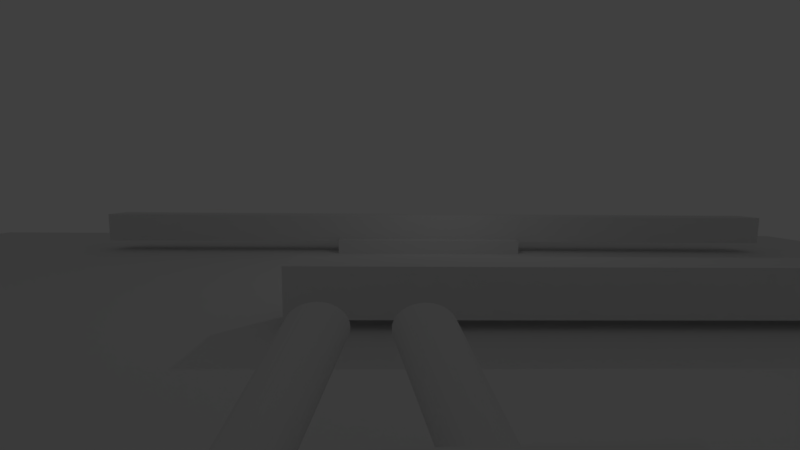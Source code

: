 # Source: Skelerebels2.blend  (saved by Blender 2.79.0; exported with 4.5.12 LTS)
import bpy
from mathutils import Matrix  # noqa: F401  (used for matrix-valued properties, if any)

bpy.ops.wm.read_factory_settings(use_empty=True)
scene = bpy.context.scene
scene.name = 'Scene'

# ---- collections
col_collection_1 = bpy.data.collections.new('Collection 1'); scene.collection.children.link(col_collection_1)

# ---- materials (node trees are filled in below, after node groups)
mat_material = bpy.data.materials.new('Material')
mat_material.alpha_threshold = 0.0
mat_material.use_transparent_shadow = False
mat_material.roughness = 0.5
mat_material.line_color = (0.0, 0.0, 0.0, 1.0)

# ---- material node trees

# ---- world
world_world = bpy.data.worlds.new('World'); scene.world = world_world
world_world.color = (0.05088, 0.05088, 0.05088)
world_world.use_sun_shadow = False
world_world.sun_shadow_jitter_overblur = 0.0
world_world.cycles.sampling_method = 'MANUAL'

# ---- cameras
cam_camera = bpy.data.cameras.new('Camera')
cam_camera.clip_end = 100.0
cam_camera.lens = 16.0
cam_camera.sensor_width = 32.0
cam_camera.sensor_height = 18.0
cam_camera.ortho_scale = 7.314
cam_camera.lens_unit = 'FOV'
cam_camera.dof.focus_distance = 0.0
cam_camera.dof.aperture_fstop = 128.0

# ---- lights
light_point = bpy.data.lights.new('Point', 'POINT')
light_point.transmission_factor = 0.0
light_point.energy = 100.0
light_point.shadow_buffer_clip_start = 0.5
light_point.shadow_soft_size = 0.1
light_point.shadow_maximum_resolution = 0.006
light_point.use_absolute_resolution = True

# ---- meshes
me_plane_001 = bpy.data.meshes.new('Plane.001')
me_plane_001.from_pydata([(-1.0, -1.0, 0.0), (1.0, -1.0, 0.0), (-1.0, 1.0, 0.0), (1.0, 1.0, 0.0)], [], [(0, 1, 3, 2)])
me_plane_001.use_remesh_preserve_volume = False
me_plane_001.use_remesh_preserve_attributes = False
me_plane_001.use_mirror_vertex_groups = False
me_plane_001.update()
me_cube_001 = bpy.data.meshes.new('Cube.001')
me_cube_001.from_pydata([(-1.0, -1.0, -1.0), (-1.0, -1.0, 1.0), (-1.0, 1.0, -1.0), (-1.0, 1.0, 1.0), (1.0, -1.0, -1.0), (1.0, -1.0, 1.0), (1.0, 1.0, -1.0), (1.0, 1.0, 1.0)], [], [(0, 1, 3, 2), (2, 3, 7, 6), (6, 7, 5, 4), (4, 5, 1, 0), (2, 6, 4, 0), (7, 3, 1, 5)])
me_cube_001.use_remesh_preserve_volume = False
me_cube_001.use_remesh_preserve_attributes = False
me_cube_001.use_mirror_vertex_groups = False
me_cube_001.update()
me_cube_002 = bpy.data.meshes.new('Cube.002')
me_cube_002.from_pydata([(-1.0, -1.0, -1.0), (-1.0, -1.0, 1.0), (-1.0, 1.0, -1.0), (-1.0, 1.0, 1.0), (1.0, -1.0, -1.0), (1.0, -1.0, 1.0), (1.0, 1.0, -1.0), (1.0, 1.0, 1.0)], [], [(0, 1, 3, 2), (2, 3, 7, 6), (6, 7, 5, 4), (4, 5, 1, 0), (2, 6, 4, 0), (7, 3, 1, 5)])
me_cube_002.use_remesh_preserve_volume = False
me_cube_002.use_remesh_preserve_attributes = False
me_cube_002.use_mirror_vertex_groups = False
me_cube_002.update()
me_cube_003 = bpy.data.meshes.new('Cube.003')
me_cube_003.from_pydata([(-1.0, -1.0, -1.0), (-1.0, -1.0, 1.0), (-1.0, 1.0, -1.0), (-1.0, 1.0, 1.0), (1.0, -1.0, -1.0), (1.0, -1.0, 1.0), (1.0, 1.0, -1.0), (1.0, 1.0, 1.0)], [], [(0, 1, 3, 2), (2, 3, 7, 6), (6, 7, 5, 4), (4, 5, 1, 0), (2, 6, 4, 0), (7, 3, 1, 5)])
me_cube_003.use_remesh_preserve_volume = False
me_cube_003.use_remesh_preserve_attributes = False
me_cube_003.use_mirror_vertex_groups = False
me_cube_003.update()
me_cube_004 = bpy.data.meshes.new('Cube.004')
me_cube_004.from_pydata([(-1.0, -1.0, -1.0), (-1.0, -1.0, 1.0), (-1.0, 1.0, -1.0), (-1.0, 1.0, 1.0), (1.0, -1.0, -1.0), (1.0, -1.0, 1.0), (1.0, 1.0, -1.0), (1.0, 1.0, 1.0)], [], [(0, 1, 3, 2), (2, 3, 7, 6), (6, 7, 5, 4), (4, 5, 1, 0), (2, 6, 4, 0), (7, 3, 1, 5)])
me_cube_004.use_remesh_preserve_volume = False
me_cube_004.use_remesh_preserve_attributes = False
me_cube_004.use_mirror_vertex_groups = False
me_cube_004.update()
me_cube_005 = bpy.data.meshes.new('Cube.005')
me_cube_005.from_pydata([(-1.0, -1.0, -1.0), (-1.0, -1.0, 1.0), (-1.0, 1.0, -1.0), (-1.0, 1.0, 1.0), (1.0, -1.0, -1.0), (1.0, -1.0, 1.0), (1.0, 1.0, -1.0), (1.0, 1.0, 1.0)], [], [(0, 1, 3, 2), (2, 3, 7, 6), (6, 7, 5, 4), (4, 5, 1, 0), (2, 6, 4, 0), (7, 3, 1, 5)])
me_cube_005.use_remesh_preserve_volume = False
me_cube_005.use_remesh_preserve_attributes = False
me_cube_005.use_mirror_vertex_groups = False
me_cube_005.update()
me_cube = bpy.data.meshes.new('Cube')
me_cube.from_pydata([(1.0, 1.0, -1.0), (1.0, -1.0, -1.0), (-1.0, -1.0, -1.0), (-1.0, 1.0, -1.0), (1.0, 1.0, 1.0), (1.0, -1.0, 1.0), (-1.0, -1.0, 1.0), (-1.0, 1.0, 1.0)], [], [(0, 1, 2, 3), (4, 7, 6, 5), (0, 4, 5, 1), (1, 5, 6, 2), (2, 6, 7, 3), (4, 0, 3, 7)])
_ca = me_cube.color_attributes.new('Col', 'BYTE_COLOR', 'CORNER')
_ca.data.foreach_set('color', [1.0, 1.0, 1.0, 1.0, 1.0, 1.0, 1.0, 1.0, 1.0, 1.0, 1.0, 1.0, 1.0, 1.0, 1.0, 1.0, 0.0356, 0.0, 1.0, 1.0, 0.0356, 0.0, 1.0, 1.0, 0.0356, 0.0, 1.0, 1.0, 0.0356, 0.0, 1.0, 1.0, 0.0356, 0.0, 1.0, 1.0, 0.0356, 0.0, 1.0, 1.0, 0.0356, 0.0, 1.0, 1.0, 0.0356, 0.0, 1.0, 1.0, 0.0356, 0.0, 1.0, 1.0, 0.0356, 0.0, 1.0, 1.0, 0.0356, 0.0, 1.0, 1.0, 0.0356, 0.0, 1.0, 1.0, 1.0, 1.0, 1.0, 1.0, 0.08438, 0.01764, 1.0, 1.0, 0.0382, 0.0006071, 1.0, 1.0, 1.0, 1.0, 1.0, 1.0, 0.0356, 0.0, 1.0, 1.0, 1.0, 1.0, 1.0, 1.0, 0.7231, 0.6654, 1.0, 1.0, 0.4125, 0.305, 1.0, 1.0])
me_cube.materials.append(mat_material)
me_cube.use_remesh_preserve_volume = False
me_cube.use_remesh_preserve_attributes = False
me_cube.use_mirror_vertex_groups = False
me_cube.update()
me_cone = bpy.data.meshes.new('Cone')
me_cone.from_pydata([(0.0, 1.0, -1.0), (0.1951, 0.9808, -1.0), (0.3827, 0.9239, -1.0), (0.5556, 0.8315, -1.0), (0.7071, 0.7071, -1.0), (0.8315, 0.5556, -1.0), (0.9239, 0.3827, -1.0), (0.9808, 0.1951, -1.0), (1.0, 7.55e-08, -1.0), (0.9808, -0.1951, -1.0), (0.9239, -0.3827, -1.0), (0.8315, -0.5556, -1.0), (0.7071, -0.7071, -1.0), (0.5556, -0.8315, -1.0), (0.3827, -0.9239, -1.0), (0.1951, -0.9808, -1.0), (-3.258e-07, -1.0, -1.0), (-0.1951, -0.9808, -1.0), (-0.3827, -0.9239, -1.0), (-0.5556, -0.8315, -1.0), (-0.7071, -0.7071, -1.0), (-0.8315, -0.5556, -1.0), (-0.9239, -0.3827, -1.0), (0.0, 0.0, 1.0), (-0.9808, -0.1951, -1.0), (-1.0, 9.656e-07, -1.0), (-0.9808, 0.1951, -1.0), (-0.9239, 0.3827, -1.0), (-0.8315, 0.5556, -1.0), (-0.7071, 0.7071, -1.0), (-0.5556, 0.8315, -1.0), (-0.3827, 0.9239, -1.0), (-0.1951, 0.9808, -1.0)], [], [(0, 23, 1), (1, 23, 2), (2, 23, 3), (3, 23, 4), (4, 23, 5), (5, 23, 6), (6, 23, 7), (7, 23, 8), (8, 23, 9), (9, 23, 10), (10, 23, 11), (11, 23, 12), (12, 23, 13), (13, 23, 14), (14, 23, 15), (15, 23, 16), (16, 23, 17), (17, 23, 18), (18, 23, 19), (19, 23, 20), (20, 23, 21), (21, 23, 22), (22, 23, 24), (24, 23, 25), (25, 23, 26), (26, 23, 27), (27, 23, 28), (28, 23, 29), (29, 23, 30), (30, 23, 31), (31, 23, 32), (32, 23, 0), (0, 1, 2, 3, 4, 5, 6, 7, 8, 9, 10, 11, 12, 13, 14, 15, 16, 17, 18, 19, 20, 21, 22, 24, 25, 26, 27, 28, 29, 30, 31, 32)])
me_cone.use_remesh_preserve_volume = False
me_cone.use_remesh_preserve_attributes = False
me_cone.use_mirror_vertex_groups = False
me_cone.update()
me_cone_001 = bpy.data.meshes.new('Cone.001')
me_cone_001.from_pydata([(0.0, 1.0, -1.0), (0.1951, 0.9808, -1.0), (0.3827, 0.9239, -1.0), (0.5556, 0.8315, -1.0), (0.7071, 0.7071, -1.0), (0.8315, 0.5556, -1.0), (0.9239, 0.3827, -1.0), (0.9808, 0.1951, -1.0), (1.0, 7.55e-08, -1.0), (0.9808, -0.1951, -1.0), (0.9239, -0.3827, -1.0), (0.8315, -0.5556, -1.0), (0.7071, -0.7071, -1.0), (0.5556, -0.8315, -1.0), (0.3827, -0.9239, -1.0), (0.1951, -0.9808, -1.0), (-3.258e-07, -1.0, -1.0), (-0.1951, -0.9808, -1.0), (-0.3827, -0.9239, -1.0), (-0.5556, -0.8315, -1.0), (-0.7071, -0.7071, -1.0), (-0.8315, -0.5556, -1.0), (-0.9239, -0.3827, -1.0), (0.0, 0.0, 1.0), (-0.9808, -0.1951, -1.0), (-1.0, 9.656e-07, -1.0), (-0.9808, 0.1951, -1.0), (-0.9239, 0.3827, -1.0), (-0.8315, 0.5556, -1.0), (-0.7071, 0.7071, -1.0), (-0.5556, 0.8315, -1.0), (-0.3827, 0.9239, -1.0), (-0.1951, 0.9808, -1.0)], [], [(0, 23, 1), (1, 23, 2), (2, 23, 3), (3, 23, 4), (4, 23, 5), (5, 23, 6), (6, 23, 7), (7, 23, 8), (8, 23, 9), (9, 23, 10), (10, 23, 11), (11, 23, 12), (12, 23, 13), (13, 23, 14), (14, 23, 15), (15, 23, 16), (16, 23, 17), (17, 23, 18), (18, 23, 19), (19, 23, 20), (20, 23, 21), (21, 23, 22), (22, 23, 24), (24, 23, 25), (25, 23, 26), (26, 23, 27), (27, 23, 28), (28, 23, 29), (29, 23, 30), (30, 23, 31), (31, 23, 32), (32, 23, 0), (0, 1, 2, 3, 4, 5, 6, 7, 8, 9, 10, 11, 12, 13, 14, 15, 16, 17, 18, 19, 20, 21, 22, 24, 25, 26, 27, 28, 29, 30, 31, 32)])
me_cone_001.use_remesh_preserve_volume = False
me_cone_001.use_remesh_preserve_attributes = False
me_cone_001.use_mirror_vertex_groups = False
me_cone_001.update()

# ---- objects
ob_point = bpy.data.objects.new('Point', light_point)
ob_plane = bpy.data.objects.new('Plane', me_plane_001)
ob_cube_001 = bpy.data.objects.new('Cube.001', me_cube_001)
ob_cube_002 = bpy.data.objects.new('Cube.002', me_cube_002)
ob_cube_003 = bpy.data.objects.new('Cube.003', me_cube_003)
ob_cube_004 = bpy.data.objects.new('Cube.004', me_cube_004)
ob_cube_005 = bpy.data.objects.new('Cube.005', me_cube_005)
ob_player = bpy.data.objects.new('Player', me_cube)
ob_cone = bpy.data.objects.new('Cone', me_cone)
ob_cone_001 = bpy.data.objects.new('Cone.001', me_cone_001)
ob_camera = bpy.data.objects.new('Camera', cam_camera)

# ---- transforms, parenting, visibility, modifiers, constraints
ob_point.location = (4.016, 23.78, 10.38)
ob_point.lineart.crease_threshold = 0.0
ob_plane.location = (0.3374, -0.09969, 0.1602)
ob_plane.scale = (39.09, 40.98, 1.0)
ob_plane.hide_select = True
ob_plane.lineart.crease_threshold = 0.0
ob_cube_001.parent = ob_plane
ob_cube_001.matrix_parent_inverse = Matrix(((0.02558, 0.0, 0.0, -0.008629), (0.0, 0.0244, 0.0, 0.002433), (0.0, 0.0, 1.0, -0.1602), (0.0, 0.0, 0.0, 1.0)))
ob_cube_001.location = (2.774, 30.9, 0.1607)
ob_cube_001.scale = (6.832, 1.0, 1.0)
ob_cube_001.hide_select = True
ob_cube_001.lineart.crease_threshold = 0.0
ob_cube_002.parent = ob_plane
ob_cube_002.matrix_parent_inverse = Matrix(((0.02558, 0.0, 0.0, -0.008629), (0.0, 0.0244, 0.0, 0.002433), (0.0, 0.0, 1.0, -0.1602), (0.0, 0.0, 0.0, 1.0)))
ob_cube_002.location = (21.26, 15.16, 1.58)
ob_cube_002.scale = (-25.26, 1.0, 1.0)
ob_cube_002.hide_select = True
ob_cube_002.lineart.crease_threshold = 0.0
ob_cube_003.parent = ob_plane
ob_cube_003.matrix_parent_inverse = Matrix(((0.02558, 0.0, 0.0, -0.008629), (0.0, 0.0244, 0.0, 0.002433), (0.0, 0.0, 1.0, -0.1602), (0.0, 0.0, 0.0, 1.0)))
ob_cube_003.location = (3.605, 31.75, 1.958)
ob_cube_003.scale = (-25.26, 1.0, 1.0)
ob_cube_003.hide_select = True
ob_cube_003.lineart.crease_threshold = 0.0
ob_cube_004.parent = ob_plane
ob_cube_004.matrix_parent_inverse = Matrix(((0.02558, 0.0, 0.0, -0.008629), (0.0, 0.0244, 0.0, 0.002433), (0.0, 0.0, 1.0, -0.1602), (0.0, 0.0, 0.0, 1.0)))
ob_cube_004.location = (-23.51, 18.32, 0.1607)
ob_cube_004.rotation_euler = (0.04397, 0.3364, -0.3069)
ob_cube_004.scale = (6.832, 1.0, 1.0)
ob_cube_004.hide_select = True
ob_cube_004.lineart.crease_threshold = 0.0
ob_cube_005.parent = ob_plane
ob_cube_005.matrix_parent_inverse = Matrix(((0.02558, 0.0, 0.0, -0.008629), (0.0, 0.0244, 0.0, 0.002433), (0.0, 0.0, 1.0, -0.1602), (0.0, 0.0, 0.0, 1.0)))
ob_cube_005.location = (-12.81, 4.598, 0.1607)
ob_cube_005.rotation_euler = (0.04397, 0.3364, 1.303)
ob_cube_005.scale = (6.832, 1.0, 1.0)
ob_cube_005.hide_select = True
ob_cube_005.lineart.crease_threshold = 0.0
ob_player.location = (-0.08299, 0.0, 3.925)
ob_player.rotation_euler = (0.0, -0.0, 0.02847)
ob_player.lock_rotations_4d = False
ob_player.empty_display_type = 'ARROWS'
ob_player.lineart.crease_threshold = 0.0
ob_cone.parent = ob_player
ob_cone.matrix_parent_inverse = Matrix(((1.0, 0.0, 0.0, -0.0), (0.0, 1.0, 0.0, -0.0), (0.0, 0.0, 1.0, -1.332), (0.0, 0.0, 0.0, 1.0)))
ob_cone.location = (0.6069, 1.437, 1.661)
ob_cone.rotation_euler = (-1.488, -0.0, -3.126)
ob_cone.scale = (0.3812, 0.295, 2.875)
ob_cone.hide_viewport = True
ob_cone.hide_select = True
ob_cone.lineart.crease_threshold = 0.0
ob_cone_001.parent = ob_player
ob_cone_001.matrix_parent_inverse = Matrix(((1.0, 0.0, 0.0, -0.0), (0.0, 1.0, 0.0, -0.0), (0.0, 0.0, 1.0, -1.332), (0.0, 0.0, 0.0, 1.0)))
ob_cone_001.location = (-0.6246, 1.437, 1.661)
ob_cone_001.rotation_euler = (-1.488, -0.0, -3.126)
ob_cone_001.scale = (0.3812, 0.2953, 2.956)
ob_cone_001.hide_viewport = True
ob_cone_001.hide_select = True
ob_cone_001.lineart.crease_threshold = 0.0
ob_camera.parent = ob_player
ob_camera.matrix_parent_inverse = Matrix(((0.9996, 0.02846, 0.0, 0.08295), (-0.02846, 0.9996, 0.0, -0.002362), (0.0, 0.0, 1.0, -1.253), (0.0, 0.0, 0.0, 1.0)))
ob_camera.location = (-0.0243, -0.05925, 3.011)
ob_camera.rotation_euler = (1.46, -0.007591, -0.01878)
ob_camera.scale = (1.274, 1.274, 1.274)
ob_camera.lock_rotations_4d = False
ob_camera.empty_display_type = 'ARROWS'
ob_camera.color = (0.0, 0.0, 0.0, 0.0)
ob_camera.hide_select = True
ob_camera.display_type = 'WIRE'
ob_camera.lineart.crease_threshold = 0.0

# ---- collection membership
col_collection_1.objects.link(ob_point)
col_collection_1.objects.link(ob_plane)
col_collection_1.objects.link(ob_cube_001)
col_collection_1.objects.link(ob_cube_002)
col_collection_1.objects.link(ob_cube_003)
col_collection_1.objects.link(ob_cube_004)
col_collection_1.objects.link(ob_cube_005)
col_collection_1.objects.link(ob_player)
col_collection_1.objects.link(ob_cone)
col_collection_1.objects.link(ob_cone_001)
col_collection_1.objects.link(ob_camera)

# ---- scene / render settings (as saved in the file)
scene.camera = ob_camera
scene.frame_start = 1; scene.frame_end = 250; scene.frame_set(5)
scene.render.engine = 'BLENDER_EEVEE_NEXT'
scene.render.resolution_percentage = 50
scene.render.dither_intensity = 0.0
scene.cycles.use_denoising = False
scene.cycles.samples = 128
scene.cycles.sampling_pattern = 'TABULATED_SOBOL'
scene.cycles.use_adaptive_sampling = False
scene.cycles.use_light_tree = False
scene.cycles.blur_glossy = 0.0
scene.cycles.sample_clamp_indirect = 0.0
scene.view_settings.view_transform = 'Standard'
bpy.context.view_layer.update()
